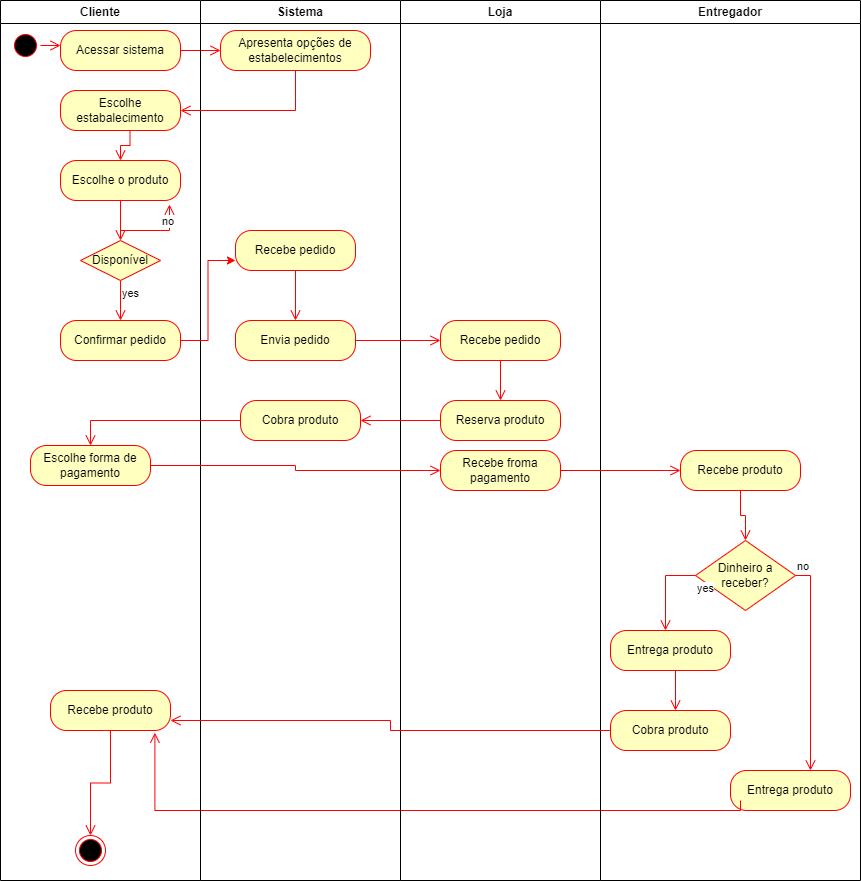

The diagram above was exported from draw.io. Its source (the exported page's mxGraphModel, read from the mxfile embedded in the PNG):
<mxGraphModel dx="880" dy="484" grid="1" gridSize="10" guides="1" tooltips="1" connect="1" arrows="1" fold="1" page="1" pageScale="1" pageWidth="827" pageHeight="1169" math="0" shadow="0">
  <root>
    <mxCell id="0" />
    <mxCell id="1" parent="0" />
    <mxCell id="f4izqnFq7j1z-BbF82Gs-1" value="Cliente" style="swimlane;whiteSpace=wrap;html=1;" parent="1" vertex="1">
      <mxGeometry x="20" y="120" width="200" height="880" as="geometry" />
    </mxCell>
    <mxCell id="f4izqnFq7j1z-BbF82Gs-6" value="" style="ellipse;html=1;shape=startState;fillColor=#000000;strokeColor=#ff0000;" parent="f4izqnFq7j1z-BbF82Gs-1" vertex="1">
      <mxGeometry x="10" y="30" width="30" height="30" as="geometry" />
    </mxCell>
    <mxCell id="f4izqnFq7j1z-BbF82Gs-7" value="" style="edgeStyle=orthogonalEdgeStyle;html=1;verticalAlign=bottom;endArrow=open;endSize=8;strokeColor=#ff0000;rounded=0;" parent="f4izqnFq7j1z-BbF82Gs-1" source="f4izqnFq7j1z-BbF82Gs-6" edge="1">
      <mxGeometry relative="1" as="geometry">
        <mxPoint x="60" y="45" as="targetPoint" />
      </mxGeometry>
    </mxCell>
    <mxCell id="f4izqnFq7j1z-BbF82Gs-8" value="Acessar sistema" style="rounded=1;whiteSpace=wrap;html=1;arcSize=40;fontColor=#000000;fillColor=#ffffc0;strokeColor=#ff0000;" parent="f4izqnFq7j1z-BbF82Gs-1" vertex="1">
      <mxGeometry x="60" y="30" width="120" height="40" as="geometry" />
    </mxCell>
    <mxCell id="f4izqnFq7j1z-BbF82Gs-9" value="" style="edgeStyle=orthogonalEdgeStyle;html=1;verticalAlign=bottom;endArrow=open;endSize=8;strokeColor=#ff0000;rounded=0;" parent="f4izqnFq7j1z-BbF82Gs-1" source="f4izqnFq7j1z-BbF82Gs-8" edge="1">
      <mxGeometry relative="1" as="geometry">
        <mxPoint x="220" y="50" as="targetPoint" />
      </mxGeometry>
    </mxCell>
    <mxCell id="f4izqnFq7j1z-BbF82Gs-12" value="Escolhe estabalecimento" style="rounded=1;whiteSpace=wrap;html=1;arcSize=40;fontColor=#000000;fillColor=#ffffc0;strokeColor=#ff0000;" parent="f4izqnFq7j1z-BbF82Gs-1" vertex="1">
      <mxGeometry x="60" y="90" width="120" height="40" as="geometry" />
    </mxCell>
    <mxCell id="f4izqnFq7j1z-BbF82Gs-13" value="" style="edgeStyle=orthogonalEdgeStyle;html=1;verticalAlign=bottom;endArrow=open;endSize=8;strokeColor=#ff0000;rounded=0;" parent="f4izqnFq7j1z-BbF82Gs-1" edge="1">
      <mxGeometry relative="1" as="geometry">
        <mxPoint x="120" y="160" as="targetPoint" />
        <mxPoint x="119.5" y="130" as="sourcePoint" />
      </mxGeometry>
    </mxCell>
    <mxCell id="f4izqnFq7j1z-BbF82Gs-15" value="Escolhe o produto" style="rounded=1;whiteSpace=wrap;html=1;arcSize=40;fontColor=#000000;fillColor=#ffffc0;strokeColor=#ff0000;" parent="f4izqnFq7j1z-BbF82Gs-1" vertex="1">
      <mxGeometry x="60" y="160" width="120" height="40" as="geometry" />
    </mxCell>
    <mxCell id="f4izqnFq7j1z-BbF82Gs-16" value="" style="edgeStyle=orthogonalEdgeStyle;html=1;verticalAlign=bottom;endArrow=open;endSize=8;strokeColor=#ff0000;rounded=0;" parent="f4izqnFq7j1z-BbF82Gs-1" source="f4izqnFq7j1z-BbF82Gs-15" edge="1">
      <mxGeometry relative="1" as="geometry">
        <mxPoint x="120" y="240" as="targetPoint" />
      </mxGeometry>
    </mxCell>
    <mxCell id="f4izqnFq7j1z-BbF82Gs-17" value="Disponível" style="rhombus;whiteSpace=wrap;html=1;fontColor=#000000;fillColor=#ffffc0;strokeColor=#ff0000;" parent="f4izqnFq7j1z-BbF82Gs-1" vertex="1">
      <mxGeometry x="80" y="240" width="80" height="40" as="geometry" />
    </mxCell>
    <mxCell id="f4izqnFq7j1z-BbF82Gs-18" value="no" style="edgeStyle=orthogonalEdgeStyle;html=1;align=left;verticalAlign=bottom;endArrow=open;endSize=8;strokeColor=#ff0000;rounded=0;entryX=0.908;entryY=1.1;entryDx=0;entryDy=0;entryPerimeter=0;" parent="f4izqnFq7j1z-BbF82Gs-1" target="f4izqnFq7j1z-BbF82Gs-15" edge="1">
      <mxGeometry x="-1" relative="1" as="geometry">
        <mxPoint x="260" y="260" as="targetPoint" />
        <mxPoint x="160" y="230" as="sourcePoint" />
        <Array as="points">
          <mxPoint x="120" y="230" />
          <mxPoint x="169" y="230" />
        </Array>
      </mxGeometry>
    </mxCell>
    <mxCell id="f4izqnFq7j1z-BbF82Gs-19" value="yes" style="edgeStyle=orthogonalEdgeStyle;html=1;align=left;verticalAlign=top;endArrow=open;endSize=8;strokeColor=#ff0000;rounded=0;" parent="f4izqnFq7j1z-BbF82Gs-1" source="f4izqnFq7j1z-BbF82Gs-17" edge="1">
      <mxGeometry x="-1" relative="1" as="geometry">
        <mxPoint x="120" y="320" as="targetPoint" />
      </mxGeometry>
    </mxCell>
    <mxCell id="f4izqnFq7j1z-BbF82Gs-20" value="Confirmar pedido" style="rounded=1;whiteSpace=wrap;html=1;arcSize=40;fontColor=#000000;fillColor=#ffffc0;strokeColor=#ff0000;" parent="f4izqnFq7j1z-BbF82Gs-1" vertex="1">
      <mxGeometry x="60" y="320" width="120" height="40" as="geometry" />
    </mxCell>
    <mxCell id="f4izqnFq7j1z-BbF82Gs-64" value="Recebe produto" style="rounded=1;whiteSpace=wrap;html=1;arcSize=40;fontColor=#000000;fillColor=#ffffc0;strokeColor=#ff0000;" parent="f4izqnFq7j1z-BbF82Gs-1" vertex="1">
      <mxGeometry x="50" y="690" width="120" height="40" as="geometry" />
    </mxCell>
    <mxCell id="n3FZR_k516FvuZyc2sIO-6" value="Escolhe forma de pagamento" style="rounded=1;whiteSpace=wrap;html=1;arcSize=40;fontColor=#000000;fillColor=#ffffc0;strokeColor=#ff0000;" vertex="1" parent="f4izqnFq7j1z-BbF82Gs-1">
      <mxGeometry x="30" y="445" width="120" height="40" as="geometry" />
    </mxCell>
    <mxCell id="f4izqnFq7j1z-BbF82Gs-2" value="Entregador" style="swimlane;whiteSpace=wrap;html=1;" parent="1" vertex="1">
      <mxGeometry x="620" y="120" width="260" height="880" as="geometry" />
    </mxCell>
    <mxCell id="f4izqnFq7j1z-BbF82Gs-54" value="Recebe produto" style="rounded=1;whiteSpace=wrap;html=1;arcSize=40;fontColor=#000000;fillColor=#ffffc0;strokeColor=#ff0000;" parent="f4izqnFq7j1z-BbF82Gs-2" vertex="1">
      <mxGeometry x="80" y="450" width="120" height="40" as="geometry" />
    </mxCell>
    <mxCell id="f4izqnFq7j1z-BbF82Gs-55" value="" style="edgeStyle=orthogonalEdgeStyle;html=1;verticalAlign=bottom;endArrow=open;endSize=8;strokeColor=#ff0000;rounded=0;entryX=0.5;entryY=0;entryDx=0;entryDy=0;" parent="f4izqnFq7j1z-BbF82Gs-2" source="f4izqnFq7j1z-BbF82Gs-54" target="f4izqnFq7j1z-BbF82Gs-56" edge="1">
      <mxGeometry relative="1" as="geometry">
        <mxPoint x="120" y="550" as="targetPoint" />
      </mxGeometry>
    </mxCell>
    <mxCell id="f4izqnFq7j1z-BbF82Gs-56" value="Dinheiro a receber?" style="rhombus;whiteSpace=wrap;html=1;fontColor=#000000;fillColor=#ffffc0;strokeColor=#ff0000;" parent="f4izqnFq7j1z-BbF82Gs-2" vertex="1">
      <mxGeometry x="95" y="540" width="100" height="70" as="geometry" />
    </mxCell>
    <mxCell id="f4izqnFq7j1z-BbF82Gs-57" value="no" style="edgeStyle=orthogonalEdgeStyle;html=1;align=left;verticalAlign=bottom;endArrow=open;endSize=8;strokeColor=#ff0000;rounded=0;" parent="f4izqnFq7j1z-BbF82Gs-2" source="f4izqnFq7j1z-BbF82Gs-56" edge="1">
      <mxGeometry x="-1" relative="1" as="geometry">
        <mxPoint x="210" y="770" as="targetPoint" />
      </mxGeometry>
    </mxCell>
    <mxCell id="f4izqnFq7j1z-BbF82Gs-58" value="yes" style="edgeStyle=orthogonalEdgeStyle;html=1;align=left;verticalAlign=top;endArrow=open;endSize=8;strokeColor=#ff0000;rounded=0;" parent="f4izqnFq7j1z-BbF82Gs-2" source="f4izqnFq7j1z-BbF82Gs-56" edge="1">
      <mxGeometry x="-1" relative="1" as="geometry">
        <mxPoint x="65" y="630" as="targetPoint" />
      </mxGeometry>
    </mxCell>
    <mxCell id="f4izqnFq7j1z-BbF82Gs-59" value="Entrega produto" style="rounded=1;whiteSpace=wrap;html=1;arcSize=40;fontColor=#000000;fillColor=#ffffc0;strokeColor=#ff0000;" parent="f4izqnFq7j1z-BbF82Gs-2" vertex="1">
      <mxGeometry x="10" y="630" width="120" height="40" as="geometry" />
    </mxCell>
    <mxCell id="f4izqnFq7j1z-BbF82Gs-60" value="" style="edgeStyle=orthogonalEdgeStyle;html=1;verticalAlign=bottom;endArrow=open;endSize=8;strokeColor=#ff0000;rounded=0;" parent="f4izqnFq7j1z-BbF82Gs-2" edge="1">
      <mxGeometry relative="1" as="geometry">
        <mxPoint x="75" y="710" as="targetPoint" />
        <mxPoint x="75" y="670" as="sourcePoint" />
        <Array as="points">
          <mxPoint x="75" y="700" />
          <mxPoint x="75" y="700" />
        </Array>
      </mxGeometry>
    </mxCell>
    <mxCell id="f4izqnFq7j1z-BbF82Gs-61" value="Cobra produto" style="rounded=1;whiteSpace=wrap;html=1;arcSize=40;fontColor=#000000;fillColor=#ffffc0;strokeColor=#ff0000;" parent="f4izqnFq7j1z-BbF82Gs-2" vertex="1">
      <mxGeometry x="10" y="710" width="120" height="40" as="geometry" />
    </mxCell>
    <mxCell id="f4izqnFq7j1z-BbF82Gs-66" value="Entrega produto" style="rounded=1;whiteSpace=wrap;html=1;arcSize=40;fontColor=#000000;fillColor=#ffffc0;strokeColor=#ff0000;" parent="f4izqnFq7j1z-BbF82Gs-2" vertex="1">
      <mxGeometry x="130" y="770" width="120" height="40" as="geometry" />
    </mxCell>
    <mxCell id="f4izqnFq7j1z-BbF82Gs-67" value="" style="edgeStyle=orthogonalEdgeStyle;html=1;verticalAlign=bottom;endArrow=open;endSize=8;strokeColor=#ff0000;rounded=0;entryX=0.87;entryY=1.056;entryDx=0;entryDy=0;entryPerimeter=0;" parent="f4izqnFq7j1z-BbF82Gs-2" target="f4izqnFq7j1z-BbF82Gs-64" edge="1">
      <mxGeometry relative="1" as="geometry">
        <mxPoint x="-420" y="810" as="targetPoint" />
        <mxPoint x="140" y="800" as="sourcePoint" />
        <Array as="points">
          <mxPoint x="140" y="810" />
          <mxPoint x="-446" y="810" />
        </Array>
      </mxGeometry>
    </mxCell>
    <mxCell id="f4izqnFq7j1z-BbF82Gs-4" value="Sistema" style="swimlane;whiteSpace=wrap;html=1;" parent="1" vertex="1">
      <mxGeometry x="220" y="120" width="200" height="880" as="geometry" />
    </mxCell>
    <mxCell id="f4izqnFq7j1z-BbF82Gs-10" value="Apresenta opções de estabelecimentos" style="rounded=1;whiteSpace=wrap;html=1;arcSize=40;fontColor=#000000;fillColor=#ffffc0;strokeColor=#ff0000;" parent="f4izqnFq7j1z-BbF82Gs-4" vertex="1">
      <mxGeometry x="20" y="30" width="150" height="40" as="geometry" />
    </mxCell>
    <mxCell id="f4izqnFq7j1z-BbF82Gs-11" value="" style="edgeStyle=orthogonalEdgeStyle;html=1;verticalAlign=bottom;endArrow=open;endSize=8;strokeColor=#ff0000;rounded=0;" parent="f4izqnFq7j1z-BbF82Gs-4" source="f4izqnFq7j1z-BbF82Gs-10" edge="1">
      <mxGeometry relative="1" as="geometry">
        <mxPoint x="-20" y="110" as="targetPoint" />
        <Array as="points">
          <mxPoint x="95" y="110" />
        </Array>
      </mxGeometry>
    </mxCell>
    <mxCell id="f4izqnFq7j1z-BbF82Gs-31" value="Cobra produto" style="rounded=1;whiteSpace=wrap;html=1;arcSize=40;fontColor=#000000;fillColor=#ffffc0;strokeColor=#ff0000;" parent="f4izqnFq7j1z-BbF82Gs-4" vertex="1">
      <mxGeometry x="40" y="400" width="120" height="40" as="geometry" />
    </mxCell>
    <mxCell id="n3FZR_k516FvuZyc2sIO-1" value="Recebe pedido" style="rounded=1;whiteSpace=wrap;html=1;arcSize=40;fontColor=#000000;fillColor=#ffffc0;strokeColor=#ff0000;" vertex="1" parent="f4izqnFq7j1z-BbF82Gs-4">
      <mxGeometry x="35" y="230" width="120" height="40" as="geometry" />
    </mxCell>
    <mxCell id="n3FZR_k516FvuZyc2sIO-2" value="" style="edgeStyle=orthogonalEdgeStyle;html=1;verticalAlign=bottom;endArrow=open;endSize=8;strokeColor=#ff0000;rounded=0;entryX=0.5;entryY=0;entryDx=0;entryDy=0;" edge="1" source="n3FZR_k516FvuZyc2sIO-1" parent="f4izqnFq7j1z-BbF82Gs-4" target="n3FZR_k516FvuZyc2sIO-4">
      <mxGeometry relative="1" as="geometry">
        <mxPoint x="95" y="270" as="targetPoint" />
      </mxGeometry>
    </mxCell>
    <mxCell id="n3FZR_k516FvuZyc2sIO-4" value="Envia pedido" style="rounded=1;whiteSpace=wrap;html=1;arcSize=40;fontColor=#000000;fillColor=#ffffc0;strokeColor=#ff0000;" vertex="1" parent="f4izqnFq7j1z-BbF82Gs-4">
      <mxGeometry x="35" y="320" width="120" height="40" as="geometry" />
    </mxCell>
    <mxCell id="f4izqnFq7j1z-BbF82Gs-5" value="Loja" style="swimlane;whiteSpace=wrap;html=1;" parent="1" vertex="1">
      <mxGeometry x="420" y="120" width="200" height="880" as="geometry" />
    </mxCell>
    <mxCell id="f4izqnFq7j1z-BbF82Gs-22" value="Recebe pedido" style="rounded=1;whiteSpace=wrap;html=1;arcSize=40;fontColor=#000000;fillColor=#ffffc0;strokeColor=#ff0000;" parent="f4izqnFq7j1z-BbF82Gs-5" vertex="1">
      <mxGeometry x="40" y="320" width="120" height="40" as="geometry" />
    </mxCell>
    <mxCell id="f4izqnFq7j1z-BbF82Gs-27" value="Reserva produto" style="rounded=1;whiteSpace=wrap;html=1;arcSize=40;fontColor=#000000;fillColor=#ffffc0;strokeColor=#ff0000;" parent="f4izqnFq7j1z-BbF82Gs-5" vertex="1">
      <mxGeometry x="40" y="400" width="120" height="40" as="geometry" />
    </mxCell>
    <mxCell id="f4izqnFq7j1z-BbF82Gs-38" value="Recebe froma pagamento" style="rounded=1;whiteSpace=wrap;html=1;arcSize=40;fontColor=#000000;fillColor=#ffffc0;strokeColor=#ff0000;" parent="f4izqnFq7j1z-BbF82Gs-5" vertex="1">
      <mxGeometry x="40" y="450" width="120" height="40" as="geometry" />
    </mxCell>
    <mxCell id="f4izqnFq7j1z-BbF82Gs-23" value="" style="edgeStyle=orthogonalEdgeStyle;html=1;verticalAlign=bottom;endArrow=open;endSize=8;strokeColor=#ff0000;rounded=0;" parent="1" source="f4izqnFq7j1z-BbF82Gs-22" edge="1">
      <mxGeometry relative="1" as="geometry">
        <mxPoint x="520" y="520" as="targetPoint" />
      </mxGeometry>
    </mxCell>
    <mxCell id="f4izqnFq7j1z-BbF82Gs-32" value="" style="edgeStyle=orthogonalEdgeStyle;html=1;verticalAlign=bottom;endArrow=open;endSize=8;strokeColor=#ff0000;rounded=0;entryX=0.5;entryY=0;entryDx=0;entryDy=0;" parent="1" source="f4izqnFq7j1z-BbF82Gs-31" target="n3FZR_k516FvuZyc2sIO-6" edge="1">
      <mxGeometry relative="1" as="geometry">
        <mxPoint x="170" y="540" as="targetPoint" />
        <Array as="points">
          <mxPoint x="110" y="540" />
        </Array>
      </mxGeometry>
    </mxCell>
    <mxCell id="f4izqnFq7j1z-BbF82Gs-28" value="" style="edgeStyle=orthogonalEdgeStyle;html=1;verticalAlign=bottom;endArrow=open;endSize=8;strokeColor=#ff0000;rounded=0;entryX=1;entryY=0.5;entryDx=0;entryDy=0;" parent="1" source="f4izqnFq7j1z-BbF82Gs-27" target="f4izqnFq7j1z-BbF82Gs-31" edge="1">
      <mxGeometry relative="1" as="geometry">
        <mxPoint x="520" y="600" as="targetPoint" />
      </mxGeometry>
    </mxCell>
    <mxCell id="f4izqnFq7j1z-BbF82Gs-39" value="" style="edgeStyle=orthogonalEdgeStyle;html=1;verticalAlign=bottom;endArrow=open;endSize=8;strokeColor=#ff0000;rounded=0;entryX=0;entryY=0.5;entryDx=0;entryDy=0;" parent="1" source="f4izqnFq7j1z-BbF82Gs-38" target="f4izqnFq7j1z-BbF82Gs-54" edge="1">
      <mxGeometry relative="1" as="geometry">
        <mxPoint x="680" y="590" as="targetPoint" />
        <Array as="points" />
      </mxGeometry>
    </mxCell>
    <mxCell id="f4izqnFq7j1z-BbF82Gs-62" value="" style="edgeStyle=orthogonalEdgeStyle;html=1;verticalAlign=bottom;endArrow=open;endSize=8;strokeColor=#ff0000;rounded=0;entryX=1;entryY=0.75;entryDx=0;entryDy=0;" parent="1" source="f4izqnFq7j1z-BbF82Gs-61" target="f4izqnFq7j1z-BbF82Gs-64" edge="1">
      <mxGeometry relative="1" as="geometry">
        <mxPoint x="165" y="840" as="targetPoint" />
      </mxGeometry>
    </mxCell>
    <mxCell id="f4izqnFq7j1z-BbF82Gs-70" value="" style="ellipse;html=1;shape=endState;fillColor=#000000;strokeColor=#ff0000;" parent="1" vertex="1">
      <mxGeometry x="95" y="955" width="30" height="30" as="geometry" />
    </mxCell>
    <mxCell id="f4izqnFq7j1z-BbF82Gs-65" value="" style="edgeStyle=orthogonalEdgeStyle;html=1;verticalAlign=bottom;endArrow=open;endSize=8;strokeColor=#ff0000;rounded=0;" parent="1" source="f4izqnFq7j1z-BbF82Gs-64" target="f4izqnFq7j1z-BbF82Gs-70" edge="1">
      <mxGeometry relative="1" as="geometry">
        <mxPoint x="110" y="970" as="targetPoint" />
      </mxGeometry>
    </mxCell>
    <mxCell id="n3FZR_k516FvuZyc2sIO-3" style="edgeStyle=orthogonalEdgeStyle;rounded=0;orthogonalLoop=1;jettySize=auto;html=1;entryX=0;entryY=0.75;entryDx=0;entryDy=0;strokeColor=#FF0000;" edge="1" parent="1" source="f4izqnFq7j1z-BbF82Gs-20" target="n3FZR_k516FvuZyc2sIO-1">
      <mxGeometry relative="1" as="geometry" />
    </mxCell>
    <mxCell id="n3FZR_k516FvuZyc2sIO-5" value="" style="edgeStyle=orthogonalEdgeStyle;html=1;verticalAlign=bottom;endArrow=open;endSize=8;strokeColor=#ff0000;rounded=0;entryX=0;entryY=0.5;entryDx=0;entryDy=0;" edge="1" source="n3FZR_k516FvuZyc2sIO-4" parent="1" target="f4izqnFq7j1z-BbF82Gs-22">
      <mxGeometry relative="1" as="geometry">
        <mxPoint x="315" y="490" as="targetPoint" />
      </mxGeometry>
    </mxCell>
    <mxCell id="n3FZR_k516FvuZyc2sIO-7" value="" style="edgeStyle=orthogonalEdgeStyle;html=1;verticalAlign=bottom;endArrow=open;endSize=8;strokeColor=#ff0000;rounded=0;entryX=0;entryY=0.5;entryDx=0;entryDy=0;" edge="1" source="n3FZR_k516FvuZyc2sIO-6" parent="1" target="f4izqnFq7j1z-BbF82Gs-38">
      <mxGeometry relative="1" as="geometry">
        <mxPoint x="110" y="620" as="targetPoint" />
      </mxGeometry>
    </mxCell>
  </root>
</mxGraphModel>